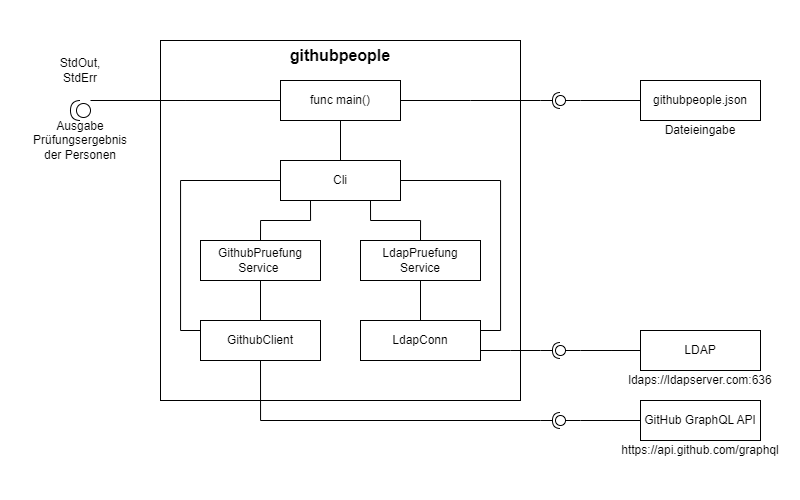

The diagram above was exported from draw.io. Its source (the exported page's mxGraphModel, read from the mxfile embedded in the PNG):
<mxGraphModel dx="1235" dy="740" grid="1" gridSize="10" guides="1" tooltips="1" connect="1" arrows="1" fold="1" page="1" pageScale="1" pageWidth="827" pageHeight="1169" math="0" shadow="0">
  <root>
    <mxCell id="0" />
    <mxCell id="1" parent="0" />
    <mxCell id="jdrrvokClf-Strem5hOK-1" value="" style="rounded=0;whiteSpace=wrap;html=1;strokeColor=none;" vertex="1" parent="1">
      <mxGeometry width="800" height="500" as="geometry" />
    </mxCell>
    <mxCell id="bAZjlMokDqIDIHdbolM_-2" value="" style="rounded=0;whiteSpace=wrap;html=1;" parent="1" vertex="1">
      <mxGeometry x="160" y="40" width="360" height="360" as="geometry" />
    </mxCell>
    <mxCell id="bAZjlMokDqIDIHdbolM_-3" value="githubpeople" style="text;html=1;align=center;verticalAlign=middle;whiteSpace=wrap;rounded=0;fontStyle=1;fontSize=16;" parent="1" vertex="1">
      <mxGeometry x="160" y="40" width="360" height="30" as="geometry" />
    </mxCell>
    <mxCell id="bAZjlMokDqIDIHdbolM_-29" style="edgeStyle=orthogonalEdgeStyle;rounded=0;orthogonalLoop=1;jettySize=auto;html=1;exitX=0;exitY=0.5;exitDx=0;exitDy=0;endArrow=none;endFill=0;" parent="1" source="bAZjlMokDqIDIHdbolM_-4" edge="1">
      <mxGeometry relative="1" as="geometry">
        <mxPoint x="580" y="420" as="targetPoint" />
      </mxGeometry>
    </mxCell>
    <mxCell id="bAZjlMokDqIDIHdbolM_-4" value="GitHub GraphQL API" style="rounded=0;whiteSpace=wrap;html=1;" parent="1" vertex="1">
      <mxGeometry x="640" y="400" width="120" height="40" as="geometry" />
    </mxCell>
    <mxCell id="bAZjlMokDqIDIHdbolM_-19" style="edgeStyle=orthogonalEdgeStyle;rounded=0;orthogonalLoop=1;jettySize=auto;html=1;exitX=0;exitY=0.5;exitDx=0;exitDy=0;endArrow=none;endFill=0;" parent="1" source="bAZjlMokDqIDIHdbolM_-5" edge="1">
      <mxGeometry relative="1" as="geometry">
        <mxPoint x="580" y="350" as="targetPoint" />
      </mxGeometry>
    </mxCell>
    <mxCell id="bAZjlMokDqIDIHdbolM_-5" value="LDAP" style="rounded=0;whiteSpace=wrap;html=1;" parent="1" vertex="1">
      <mxGeometry x="640" y="330" width="120" height="40" as="geometry" />
    </mxCell>
    <mxCell id="bAZjlMokDqIDIHdbolM_-28" style="edgeStyle=orthogonalEdgeStyle;rounded=0;orthogonalLoop=1;jettySize=auto;html=1;exitX=0;exitY=0.5;exitDx=0;exitDy=0;endArrow=none;endFill=0;" parent="1" source="bAZjlMokDqIDIHdbolM_-6" edge="1">
      <mxGeometry relative="1" as="geometry">
        <mxPoint x="580" y="100" as="targetPoint" />
      </mxGeometry>
    </mxCell>
    <mxCell id="bAZjlMokDqIDIHdbolM_-6" value="githubpeople.json" style="rounded=0;whiteSpace=wrap;html=1;" parent="1" vertex="1">
      <mxGeometry x="640" y="80" width="120" height="40" as="geometry" />
    </mxCell>
    <mxCell id="bAZjlMokDqIDIHdbolM_-18" value="" style="group;flipH=1;" parent="1" vertex="1" connectable="0">
      <mxGeometry x="540" y="345" width="40" height="10" as="geometry" />
    </mxCell>
    <mxCell id="bAZjlMokDqIDIHdbolM_-15" value="" style="rounded=0;orthogonalLoop=1;jettySize=auto;html=1;endArrow=halfCircle;endFill=0;endSize=6;strokeWidth=1;sketch=0;" parent="bAZjlMokDqIDIHdbolM_-18" target="bAZjlMokDqIDIHdbolM_-17" edge="1">
      <mxGeometry relative="1" as="geometry">
        <mxPoint y="5" as="sourcePoint" />
      </mxGeometry>
    </mxCell>
    <mxCell id="bAZjlMokDqIDIHdbolM_-16" value="" style="rounded=0;orthogonalLoop=1;jettySize=auto;html=1;endArrow=oval;endFill=0;sketch=0;sourcePerimeterSpacing=0;targetPerimeterSpacing=0;endSize=10;" parent="bAZjlMokDqIDIHdbolM_-18" target="bAZjlMokDqIDIHdbolM_-17" edge="1">
      <mxGeometry relative="1" as="geometry">
        <mxPoint x="40" y="5" as="sourcePoint" />
      </mxGeometry>
    </mxCell>
    <mxCell id="bAZjlMokDqIDIHdbolM_-17" value="" style="ellipse;whiteSpace=wrap;html=1;align=center;aspect=fixed;fillColor=none;strokeColor=none;resizable=0;perimeter=centerPerimeter;rotatable=0;allowArrows=0;points=[];outlineConnect=1;" parent="bAZjlMokDqIDIHdbolM_-18" vertex="1">
      <mxGeometry x="15" width="10" height="10" as="geometry" />
    </mxCell>
    <mxCell id="bAZjlMokDqIDIHdbolM_-20" value="" style="group;flipH=1;" parent="1" vertex="1" connectable="0">
      <mxGeometry x="540" y="95" width="40" height="10" as="geometry" />
    </mxCell>
    <mxCell id="bAZjlMokDqIDIHdbolM_-21" value="" style="rounded=0;orthogonalLoop=1;jettySize=auto;html=1;endArrow=halfCircle;endFill=0;endSize=6;strokeWidth=1;sketch=0;" parent="bAZjlMokDqIDIHdbolM_-20" target="bAZjlMokDqIDIHdbolM_-23" edge="1">
      <mxGeometry relative="1" as="geometry">
        <mxPoint y="5" as="sourcePoint" />
      </mxGeometry>
    </mxCell>
    <mxCell id="bAZjlMokDqIDIHdbolM_-22" value="" style="rounded=0;orthogonalLoop=1;jettySize=auto;html=1;endArrow=oval;endFill=0;sketch=0;sourcePerimeterSpacing=0;targetPerimeterSpacing=0;endSize=10;" parent="bAZjlMokDqIDIHdbolM_-20" target="bAZjlMokDqIDIHdbolM_-23" edge="1">
      <mxGeometry relative="1" as="geometry">
        <mxPoint x="40" y="5" as="sourcePoint" />
      </mxGeometry>
    </mxCell>
    <mxCell id="bAZjlMokDqIDIHdbolM_-23" value="" style="ellipse;whiteSpace=wrap;html=1;align=center;aspect=fixed;fillColor=none;strokeColor=none;resizable=0;perimeter=centerPerimeter;rotatable=0;allowArrows=0;points=[];outlineConnect=1;" parent="bAZjlMokDqIDIHdbolM_-20" vertex="1">
      <mxGeometry x="15" width="10" height="10" as="geometry" />
    </mxCell>
    <mxCell id="bAZjlMokDqIDIHdbolM_-81" style="edgeStyle=orthogonalEdgeStyle;rounded=0;orthogonalLoop=1;jettySize=auto;html=1;exitX=0.5;exitY=0;exitDx=0;exitDy=0;entryX=0.5;entryY=1;entryDx=0;entryDy=0;endArrow=none;endFill=0;" parent="1" source="bAZjlMokDqIDIHdbolM_-67" target="bAZjlMokDqIDIHdbolM_-69" edge="1">
      <mxGeometry relative="1" as="geometry" />
    </mxCell>
    <mxCell id="bAZjlMokDqIDIHdbolM_-67" value="Cli" style="rounded=0;whiteSpace=wrap;html=1;" parent="1" vertex="1">
      <mxGeometry x="280" y="160" width="120" height="40" as="geometry" />
    </mxCell>
    <mxCell id="bAZjlMokDqIDIHdbolM_-24" value="" style="group;flipH=1;" parent="1" vertex="1" connectable="0">
      <mxGeometry x="540" y="415" width="40" height="10" as="geometry" />
    </mxCell>
    <mxCell id="bAZjlMokDqIDIHdbolM_-25" value="" style="rounded=0;orthogonalLoop=1;jettySize=auto;html=1;endArrow=halfCircle;endFill=0;endSize=6;strokeWidth=1;sketch=0;" parent="bAZjlMokDqIDIHdbolM_-24" target="bAZjlMokDqIDIHdbolM_-27" edge="1">
      <mxGeometry relative="1" as="geometry">
        <mxPoint y="5" as="sourcePoint" />
      </mxGeometry>
    </mxCell>
    <mxCell id="bAZjlMokDqIDIHdbolM_-26" value="" style="rounded=0;orthogonalLoop=1;jettySize=auto;html=1;endArrow=oval;endFill=0;sketch=0;sourcePerimeterSpacing=0;targetPerimeterSpacing=0;endSize=10;" parent="bAZjlMokDqIDIHdbolM_-24" target="bAZjlMokDqIDIHdbolM_-27" edge="1">
      <mxGeometry relative="1" as="geometry">
        <mxPoint x="40" y="5" as="sourcePoint" />
      </mxGeometry>
    </mxCell>
    <mxCell id="bAZjlMokDqIDIHdbolM_-27" value="" style="ellipse;whiteSpace=wrap;html=1;align=center;aspect=fixed;fillColor=none;strokeColor=none;resizable=0;perimeter=centerPerimeter;rotatable=0;allowArrows=0;points=[];outlineConnect=1;" parent="bAZjlMokDqIDIHdbolM_-24" vertex="1">
      <mxGeometry x="15" width="10" height="10" as="geometry" />
    </mxCell>
    <mxCell id="bAZjlMokDqIDIHdbolM_-80" style="edgeStyle=orthogonalEdgeStyle;rounded=0;orthogonalLoop=1;jettySize=auto;html=1;exitX=0.5;exitY=0;exitDx=0;exitDy=0;entryX=0.75;entryY=1;entryDx=0;entryDy=0;endArrow=none;endFill=0;" parent="1" source="bAZjlMokDqIDIHdbolM_-34" target="bAZjlMokDqIDIHdbolM_-67" edge="1">
      <mxGeometry relative="1" as="geometry" />
    </mxCell>
    <mxCell id="bAZjlMokDqIDIHdbolM_-34" value="LdapPruefung Service" style="rounded=0;whiteSpace=wrap;html=1;" parent="1" vertex="1">
      <mxGeometry x="360" y="240" width="120" height="40" as="geometry" />
    </mxCell>
    <mxCell id="bAZjlMokDqIDIHdbolM_-78" style="edgeStyle=orthogonalEdgeStyle;rounded=0;orthogonalLoop=1;jettySize=auto;html=1;exitX=0.5;exitY=1;exitDx=0;exitDy=0;entryX=0.5;entryY=0;entryDx=0;entryDy=0;endArrow=none;endFill=0;" parent="1" source="bAZjlMokDqIDIHdbolM_-35" target="bAZjlMokDqIDIHdbolM_-38" edge="1">
      <mxGeometry relative="1" as="geometry" />
    </mxCell>
    <mxCell id="bAZjlMokDqIDIHdbolM_-79" style="edgeStyle=orthogonalEdgeStyle;rounded=0;orthogonalLoop=1;jettySize=auto;html=1;exitX=0.5;exitY=0;exitDx=0;exitDy=0;entryX=0.25;entryY=1;entryDx=0;entryDy=0;endArrow=none;endFill=0;" parent="1" source="bAZjlMokDqIDIHdbolM_-35" target="bAZjlMokDqIDIHdbolM_-67" edge="1">
      <mxGeometry relative="1" as="geometry" />
    </mxCell>
    <mxCell id="bAZjlMokDqIDIHdbolM_-35" value="GithubPruefung Service&amp;nbsp;" style="rounded=0;whiteSpace=wrap;html=1;" parent="1" vertex="1">
      <mxGeometry x="200" y="240" width="120" height="40" as="geometry" />
    </mxCell>
    <mxCell id="bAZjlMokDqIDIHdbolM_-84" style="edgeStyle=orthogonalEdgeStyle;rounded=0;orthogonalLoop=1;jettySize=auto;html=1;exitX=0.5;exitY=1;exitDx=0;exitDy=0;endArrow=none;endFill=0;" parent="1" source="bAZjlMokDqIDIHdbolM_-38" edge="1">
      <mxGeometry relative="1" as="geometry">
        <mxPoint x="540" y="420" as="targetPoint" />
        <Array as="points">
          <mxPoint x="260" y="420" />
        </Array>
      </mxGeometry>
    </mxCell>
    <mxCell id="bAZjlMokDqIDIHdbolM_-85" style="edgeStyle=orthogonalEdgeStyle;rounded=0;orthogonalLoop=1;jettySize=auto;html=1;exitX=0;exitY=0.25;exitDx=0;exitDy=0;entryX=0;entryY=0.5;entryDx=0;entryDy=0;endArrow=none;endFill=0;" parent="1" source="bAZjlMokDqIDIHdbolM_-38" target="bAZjlMokDqIDIHdbolM_-67" edge="1">
      <mxGeometry relative="1" as="geometry" />
    </mxCell>
    <mxCell id="bAZjlMokDqIDIHdbolM_-38" value="GithubClient" style="rounded=0;whiteSpace=wrap;html=1;" parent="1" vertex="1">
      <mxGeometry x="200" y="320" width="120" height="40" as="geometry" />
    </mxCell>
    <mxCell id="bAZjlMokDqIDIHdbolM_-45" style="edgeStyle=orthogonalEdgeStyle;rounded=0;orthogonalLoop=1;jettySize=auto;html=1;exitX=0.5;exitY=0;exitDx=0;exitDy=0;entryX=0.5;entryY=1;entryDx=0;entryDy=0;startArrow=none;startFill=0;endArrow=none;endFill=0;" parent="1" source="bAZjlMokDqIDIHdbolM_-39" target="bAZjlMokDqIDIHdbolM_-34" edge="1">
      <mxGeometry relative="1" as="geometry" />
    </mxCell>
    <mxCell id="bAZjlMokDqIDIHdbolM_-86" style="edgeStyle=orthogonalEdgeStyle;rounded=0;orthogonalLoop=1;jettySize=auto;html=1;exitX=1;exitY=0.25;exitDx=0;exitDy=0;entryX=1;entryY=0.5;entryDx=0;entryDy=0;endArrow=none;endFill=0;" parent="1" source="bAZjlMokDqIDIHdbolM_-39" target="bAZjlMokDqIDIHdbolM_-67" edge="1">
      <mxGeometry relative="1" as="geometry" />
    </mxCell>
    <mxCell id="bAZjlMokDqIDIHdbolM_-87" style="edgeStyle=orthogonalEdgeStyle;rounded=0;orthogonalLoop=1;jettySize=auto;html=1;exitX=1;exitY=0.75;exitDx=0;exitDy=0;endArrow=none;endFill=0;" parent="1" source="bAZjlMokDqIDIHdbolM_-39" edge="1">
      <mxGeometry relative="1" as="geometry">
        <mxPoint x="540" y="350" as="targetPoint" />
      </mxGeometry>
    </mxCell>
    <mxCell id="bAZjlMokDqIDIHdbolM_-39" value="LdapConn" style="rounded=0;whiteSpace=wrap;html=1;" parent="1" vertex="1">
      <mxGeometry x="360" y="320" width="120" height="40" as="geometry" />
    </mxCell>
    <mxCell id="bAZjlMokDqIDIHdbolM_-55" value="" style="shape=providedRequiredInterface;html=1;verticalLabelPosition=bottom;sketch=0;rotation=-180;" parent="1" vertex="1">
      <mxGeometry x="70" y="100" width="20" height="20" as="geometry" />
    </mxCell>
    <mxCell id="bAZjlMokDqIDIHdbolM_-60" value="Ausgabe Prüfungsergebnis der Personen" style="text;html=1;align=center;verticalAlign=middle;whiteSpace=wrap;rounded=0;" parent="1" vertex="1">
      <mxGeometry x="30" y="120" width="100" height="40" as="geometry" />
    </mxCell>
    <mxCell id="bAZjlMokDqIDIHdbolM_-61" value="https://api.github.com/graphql" style="text;html=1;align=center;verticalAlign=middle;whiteSpace=wrap;rounded=0;" parent="1" vertex="1">
      <mxGeometry x="600" y="440" width="200" height="20" as="geometry" />
    </mxCell>
    <mxCell id="bAZjlMokDqIDIHdbolM_-62" value="Dateieingabe" style="text;html=1;align=center;verticalAlign=middle;whiteSpace=wrap;rounded=0;" parent="1" vertex="1">
      <mxGeometry x="600" y="120" width="200" height="20" as="geometry" />
    </mxCell>
    <mxCell id="bAZjlMokDqIDIHdbolM_-63" value="ldaps://ldapserver.com:636" style="text;html=1;align=center;verticalAlign=middle;whiteSpace=wrap;rounded=0;" parent="1" vertex="1">
      <mxGeometry x="600" y="370" width="200" height="20" as="geometry" />
    </mxCell>
    <mxCell id="bAZjlMokDqIDIHdbolM_-66" value="StdOut, StdErr" style="text;html=1;align=center;verticalAlign=middle;whiteSpace=wrap;rounded=0;" parent="1" vertex="1">
      <mxGeometry x="40" y="60" width="80" height="20" as="geometry" />
    </mxCell>
    <mxCell id="bAZjlMokDqIDIHdbolM_-82" style="edgeStyle=orthogonalEdgeStyle;rounded=0;orthogonalLoop=1;jettySize=auto;html=1;exitX=1;exitY=0.5;exitDx=0;exitDy=0;endArrow=none;endFill=0;" parent="1" source="bAZjlMokDqIDIHdbolM_-69" edge="1">
      <mxGeometry relative="1" as="geometry">
        <mxPoint x="540" y="100" as="targetPoint" />
      </mxGeometry>
    </mxCell>
    <mxCell id="bAZjlMokDqIDIHdbolM_-69" value="func main()" style="rounded=0;whiteSpace=wrap;html=1;" parent="1" vertex="1">
      <mxGeometry x="280" y="80" width="120" height="40" as="geometry" />
    </mxCell>
    <mxCell id="bAZjlMokDqIDIHdbolM_-72" style="edgeStyle=orthogonalEdgeStyle;rounded=0;orthogonalLoop=1;jettySize=auto;html=1;exitX=0;exitY=0.5;exitDx=0;exitDy=0;entryX=0;entryY=0.5;entryDx=0;entryDy=0;entryPerimeter=0;endArrow=none;endFill=0;" parent="1" source="bAZjlMokDqIDIHdbolM_-69" edge="1">
      <mxGeometry relative="1" as="geometry">
        <mxPoint x="90" y="100" as="targetPoint" />
      </mxGeometry>
    </mxCell>
  </root>
</mxGraphModel>